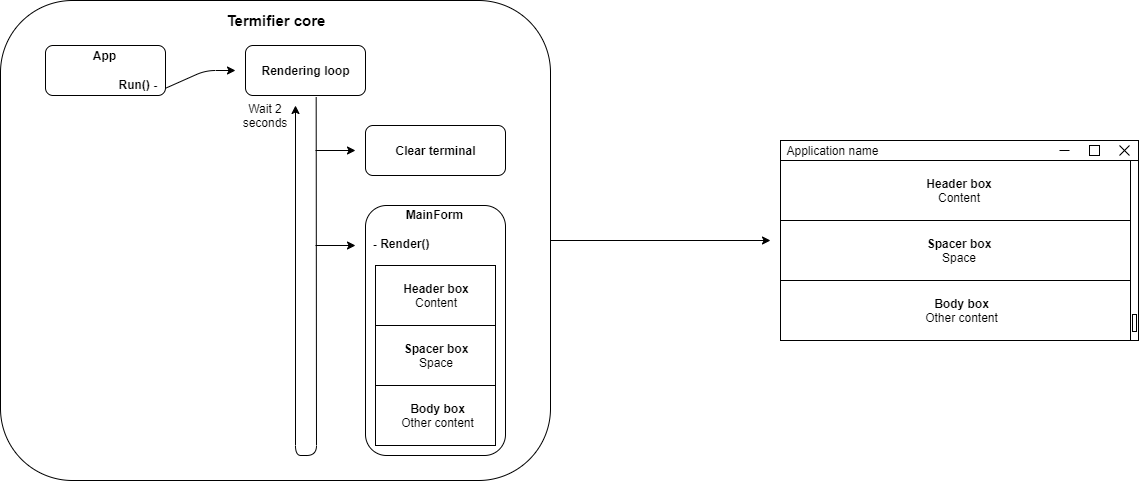

The diagram above was exported from draw.io. Its source (the exported page's mxGraphModel, read from the mxfile embedded in the PNG):
<mxGraphModel dx="2011" dy="819" grid="1" gridSize="10" guides="1" tooltips="1" connect="1" arrows="1" fold="1" page="1" pageScale="1" pageWidth="827" pageHeight="1169" math="0" shadow="0">
  <root>
    <mxCell id="0" />
    <mxCell id="1" parent="0" />
    <mxCell id="O7nvLIEcyAT-hXDOHCY0-19" value="" style="rounded=1;whiteSpace=wrap;html=1;" vertex="1" parent="1">
      <mxGeometry width="550" height="480" as="geometry" />
    </mxCell>
    <mxCell id="O7nvLIEcyAT-hXDOHCY0-20" value="&lt;b&gt;MainForm&lt;br&gt;&lt;br&gt;&amp;nbsp;- Render()&amp;nbsp; &amp;nbsp; &amp;nbsp; &amp;nbsp; &amp;nbsp; &amp;nbsp; &amp;nbsp; &amp;nbsp; &amp;nbsp; &amp;nbsp; &amp;nbsp; &amp;nbsp;&amp;nbsp;&lt;br&gt;&lt;br&gt;&lt;br&gt;&lt;br&gt;&lt;br&gt;&lt;br&gt;&lt;br&gt;&lt;br&gt;&lt;br&gt;&lt;br&gt;&lt;br&gt;&lt;br&gt;&lt;br&gt;&lt;br&gt;&lt;/b&gt;" style="rounded=1;whiteSpace=wrap;html=1;fillOpacity=100;" vertex="1" parent="1">
      <mxGeometry x="365" y="205" width="140" height="250" as="geometry" />
    </mxCell>
    <mxCell id="O7nvLIEcyAT-hXDOHCY0-21" value="" style="rounded=0;whiteSpace=wrap;html=1;" vertex="1" parent="1">
      <mxGeometry x="375" y="265" width="120" height="60" as="geometry" />
    </mxCell>
    <mxCell id="O7nvLIEcyAT-hXDOHCY0-22" value="" style="rounded=0;whiteSpace=wrap;html=1;" vertex="1" parent="1">
      <mxGeometry x="375" y="325" width="120" height="60" as="geometry" />
    </mxCell>
    <mxCell id="O7nvLIEcyAT-hXDOHCY0-23" value="" style="rounded=0;whiteSpace=wrap;html=1;" vertex="1" parent="1">
      <mxGeometry x="375" y="385" width="120" height="60" as="geometry" />
    </mxCell>
    <mxCell id="O7nvLIEcyAT-hXDOHCY0-24" value="&lt;b&gt;Header box&lt;/b&gt;&lt;br&gt;Content" style="text;html=1;strokeColor=none;fillColor=none;align=center;verticalAlign=middle;whiteSpace=wrap;rounded=0;" vertex="1" parent="1">
      <mxGeometry x="400" y="285" width="70" height="20" as="geometry" />
    </mxCell>
    <mxCell id="O7nvLIEcyAT-hXDOHCY0-25" value="&lt;b&gt;Spacer box&lt;/b&gt;&lt;br&gt;Space" style="text;html=1;strokeColor=none;fillColor=none;align=center;verticalAlign=middle;whiteSpace=wrap;rounded=0;" vertex="1" parent="1">
      <mxGeometry x="400" y="345" width="70" height="20" as="geometry" />
    </mxCell>
    <mxCell id="O7nvLIEcyAT-hXDOHCY0-26" value="&lt;b&gt;Body box&lt;/b&gt;&lt;br&gt;Other content" style="text;html=1;strokeColor=none;fillColor=none;align=center;verticalAlign=middle;whiteSpace=wrap;rounded=0;" vertex="1" parent="1">
      <mxGeometry x="400" y="405" width="75" height="20" as="geometry" />
    </mxCell>
    <mxCell id="O7nvLIEcyAT-hXDOHCY0-27" value="&lt;b&gt;App&lt;br&gt;&lt;br&gt;&amp;nbsp; &amp;nbsp; &amp;nbsp; &amp;nbsp; &amp;nbsp; &amp;nbsp; &amp;nbsp; &amp;nbsp; &amp;nbsp; &amp;nbsp; &amp;nbsp;Run() -&amp;nbsp;&lt;br&gt;&lt;/b&gt;" style="rounded=1;whiteSpace=wrap;html=1;fillOpacity=100;" vertex="1" parent="1">
      <mxGeometry x="45" y="45" width="120" height="50" as="geometry" />
    </mxCell>
    <mxCell id="O7nvLIEcyAT-hXDOHCY0-28" value="" style="rounded=1;whiteSpace=wrap;html=1;" vertex="1" parent="1">
      <mxGeometry x="245" y="45" width="120" height="50" as="geometry" />
    </mxCell>
    <mxCell id="O7nvLIEcyAT-hXDOHCY0-29" value="" style="endArrow=classic;html=1;exitX=0.589;exitY=1.033;exitDx=0;exitDy=0;exitPerimeter=0;" edge="1" parent="1" source="O7nvLIEcyAT-hXDOHCY0-28">
      <mxGeometry width="50" height="50" relative="1" as="geometry">
        <mxPoint x="305" y="175" as="sourcePoint" />
        <mxPoint x="295" y="105" as="targetPoint" />
        <Array as="points">
          <mxPoint x="316" y="455" />
          <mxPoint x="295" y="455" />
        </Array>
      </mxGeometry>
    </mxCell>
    <mxCell id="O7nvLIEcyAT-hXDOHCY0-30" value="" style="endArrow=classic;html=1;" edge="1" parent="1">
      <mxGeometry width="50" height="50" relative="1" as="geometry">
        <mxPoint x="315" y="150" as="sourcePoint" />
        <mxPoint x="355" y="150" as="targetPoint" />
      </mxGeometry>
    </mxCell>
    <mxCell id="O7nvLIEcyAT-hXDOHCY0-31" value="&lt;b&gt;Rendering loop&lt;/b&gt;" style="text;html=1;strokeColor=none;fillColor=none;align=center;verticalAlign=middle;whiteSpace=wrap;rounded=0;" vertex="1" parent="1">
      <mxGeometry x="256" y="60" width="98" height="20" as="geometry" />
    </mxCell>
    <mxCell id="O7nvLIEcyAT-hXDOHCY0-32" value="" style="rounded=1;whiteSpace=wrap;html=1;" vertex="1" parent="1">
      <mxGeometry x="365" y="125" width="140" height="50" as="geometry" />
    </mxCell>
    <mxCell id="O7nvLIEcyAT-hXDOHCY0-33" value="&lt;b&gt;Clear terminal&lt;/b&gt;" style="text;html=1;strokeColor=none;fillColor=none;align=center;verticalAlign=middle;whiteSpace=wrap;rounded=0;" vertex="1" parent="1">
      <mxGeometry x="390.5" y="140" width="89" height="20" as="geometry" />
    </mxCell>
    <mxCell id="O7nvLIEcyAT-hXDOHCY0-34" value="" style="endArrow=classic;html=1;" edge="1" parent="1">
      <mxGeometry width="50" height="50" relative="1" as="geometry">
        <mxPoint x="315" y="245" as="sourcePoint" />
        <mxPoint x="355" y="245" as="targetPoint" />
      </mxGeometry>
    </mxCell>
    <mxCell id="O7nvLIEcyAT-hXDOHCY0-35" value="" style="endArrow=classic;html=1;exitX=1.005;exitY=0.85;exitDx=0;exitDy=0;exitPerimeter=0;" edge="1" parent="1" source="O7nvLIEcyAT-hXDOHCY0-27">
      <mxGeometry width="50" height="50" relative="1" as="geometry">
        <mxPoint x="175" y="115" as="sourcePoint" />
        <mxPoint x="235" y="70" as="targetPoint" />
        <Array as="points">
          <mxPoint x="205" y="70" />
        </Array>
      </mxGeometry>
    </mxCell>
    <mxCell id="O7nvLIEcyAT-hXDOHCY0-36" value="Wait 2 seconds" style="text;html=1;strokeColor=none;fillColor=none;align=center;verticalAlign=middle;whiteSpace=wrap;rounded=0;" vertex="1" parent="1">
      <mxGeometry x="245" y="105" width="40" height="20" as="geometry" />
    </mxCell>
    <mxCell id="O7nvLIEcyAT-hXDOHCY0-38" value="&lt;font style=&quot;font-size: 15px&quot;&gt;&lt;b&gt;Termifier core&lt;/b&gt;&lt;/font&gt;" style="text;html=1;strokeColor=none;fillColor=none;align=center;verticalAlign=middle;whiteSpace=wrap;rounded=0;" vertex="1" parent="1">
      <mxGeometry x="223.5" y="10" width="103" height="20" as="geometry" />
    </mxCell>
    <mxCell id="O7nvLIEcyAT-hXDOHCY0-41" value="" style="rounded=0;whiteSpace=wrap;html=1;" vertex="1" parent="1">
      <mxGeometry x="780" y="140" width="358" height="200" as="geometry" />
    </mxCell>
    <mxCell id="O7nvLIEcyAT-hXDOHCY0-42" value="" style="rounded=0;whiteSpace=wrap;html=1;" vertex="1" parent="1">
      <mxGeometry x="780" y="140" width="358" height="20" as="geometry" />
    </mxCell>
    <mxCell id="O7nvLIEcyAT-hXDOHCY0-43" value="Application name" style="text;html=1;strokeColor=none;fillColor=none;align=center;verticalAlign=middle;whiteSpace=wrap;rounded=0;" vertex="1" parent="1">
      <mxGeometry x="780" y="140" width="104" height="20" as="geometry" />
    </mxCell>
    <mxCell id="O7nvLIEcyAT-hXDOHCY0-44" value="" style="endArrow=none;html=1;" edge="1" parent="1">
      <mxGeometry width="50" height="50" relative="1" as="geometry">
        <mxPoint x="1059" y="150" as="sourcePoint" />
        <mxPoint x="1069" y="150" as="targetPoint" />
      </mxGeometry>
    </mxCell>
    <mxCell id="O7nvLIEcyAT-hXDOHCY0-45" value="" style="rounded=0;whiteSpace=wrap;html=1;fillOpacity=0;" vertex="1" parent="1">
      <mxGeometry x="1089" y="145" width="10" height="10" as="geometry" />
    </mxCell>
    <mxCell id="O7nvLIEcyAT-hXDOHCY0-46" value="" style="endArrow=none;html=1;" edge="1" parent="1">
      <mxGeometry width="50" height="50" relative="1" as="geometry">
        <mxPoint x="1129" y="155" as="sourcePoint" />
        <mxPoint x="1119" y="145" as="targetPoint" />
      </mxGeometry>
    </mxCell>
    <mxCell id="O7nvLIEcyAT-hXDOHCY0-47" value="" style="endArrow=none;html=1;" edge="1" parent="1">
      <mxGeometry width="50" height="50" relative="1" as="geometry">
        <mxPoint x="1119" y="155" as="sourcePoint" />
        <mxPoint x="1129" y="145" as="targetPoint" />
      </mxGeometry>
    </mxCell>
    <mxCell id="O7nvLIEcyAT-hXDOHCY0-48" value="" style="rounded=0;whiteSpace=wrap;html=1;" vertex="1" parent="1">
      <mxGeometry x="1130" y="160" width="8" height="180" as="geometry" />
    </mxCell>
    <mxCell id="O7nvLIEcyAT-hXDOHCY0-49" value="" style="rounded=0;whiteSpace=wrap;html=1;" vertex="1" parent="1">
      <mxGeometry x="1132" y="314" width="4" height="17" as="geometry" />
    </mxCell>
    <mxCell id="O7nvLIEcyAT-hXDOHCY0-50" value="" style="endArrow=classic;html=1;exitX=1;exitY=0.5;exitDx=0;exitDy=0;" edge="1" parent="1" source="O7nvLIEcyAT-hXDOHCY0-19">
      <mxGeometry width="50" height="50" relative="1" as="geometry">
        <mxPoint x="10" y="830" as="sourcePoint" />
        <mxPoint x="770" y="240" as="targetPoint" />
      </mxGeometry>
    </mxCell>
    <mxCell id="O7nvLIEcyAT-hXDOHCY0-53" value="" style="rounded=0;whiteSpace=wrap;html=1;" vertex="1" parent="1">
      <mxGeometry x="780" y="160" width="350" height="60" as="geometry" />
    </mxCell>
    <mxCell id="O7nvLIEcyAT-hXDOHCY0-54" value="" style="rounded=0;whiteSpace=wrap;html=1;" vertex="1" parent="1">
      <mxGeometry x="780" y="220" width="350" height="60" as="geometry" />
    </mxCell>
    <mxCell id="O7nvLIEcyAT-hXDOHCY0-55" value="" style="rounded=0;whiteSpace=wrap;html=1;" vertex="1" parent="1">
      <mxGeometry x="780" y="280" width="350" height="60" as="geometry" />
    </mxCell>
    <mxCell id="O7nvLIEcyAT-hXDOHCY0-56" value="&lt;b&gt;Header box&lt;/b&gt;&lt;br&gt;Content" style="text;html=1;strokeColor=none;fillColor=none;align=center;verticalAlign=middle;whiteSpace=wrap;rounded=0;" vertex="1" parent="1">
      <mxGeometry x="923.9285714285714" y="180" width="70" height="20" as="geometry" />
    </mxCell>
    <mxCell id="O7nvLIEcyAT-hXDOHCY0-57" value="&lt;b&gt;Spacer box&lt;/b&gt;&lt;br&gt;Space" style="text;html=1;strokeColor=none;fillColor=none;align=center;verticalAlign=middle;whiteSpace=wrap;rounded=0;" vertex="1" parent="1">
      <mxGeometry x="923.9285714285714" y="240" width="70" height="20" as="geometry" />
    </mxCell>
    <mxCell id="O7nvLIEcyAT-hXDOHCY0-58" value="&lt;b&gt;Body box&lt;/b&gt;&lt;br&gt;Other content" style="text;html=1;strokeColor=none;fillColor=none;align=center;verticalAlign=middle;whiteSpace=wrap;rounded=0;" vertex="1" parent="1">
      <mxGeometry x="923.9285714285714" y="300" width="75" height="20" as="geometry" />
    </mxCell>
  </root>
</mxGraphModel>